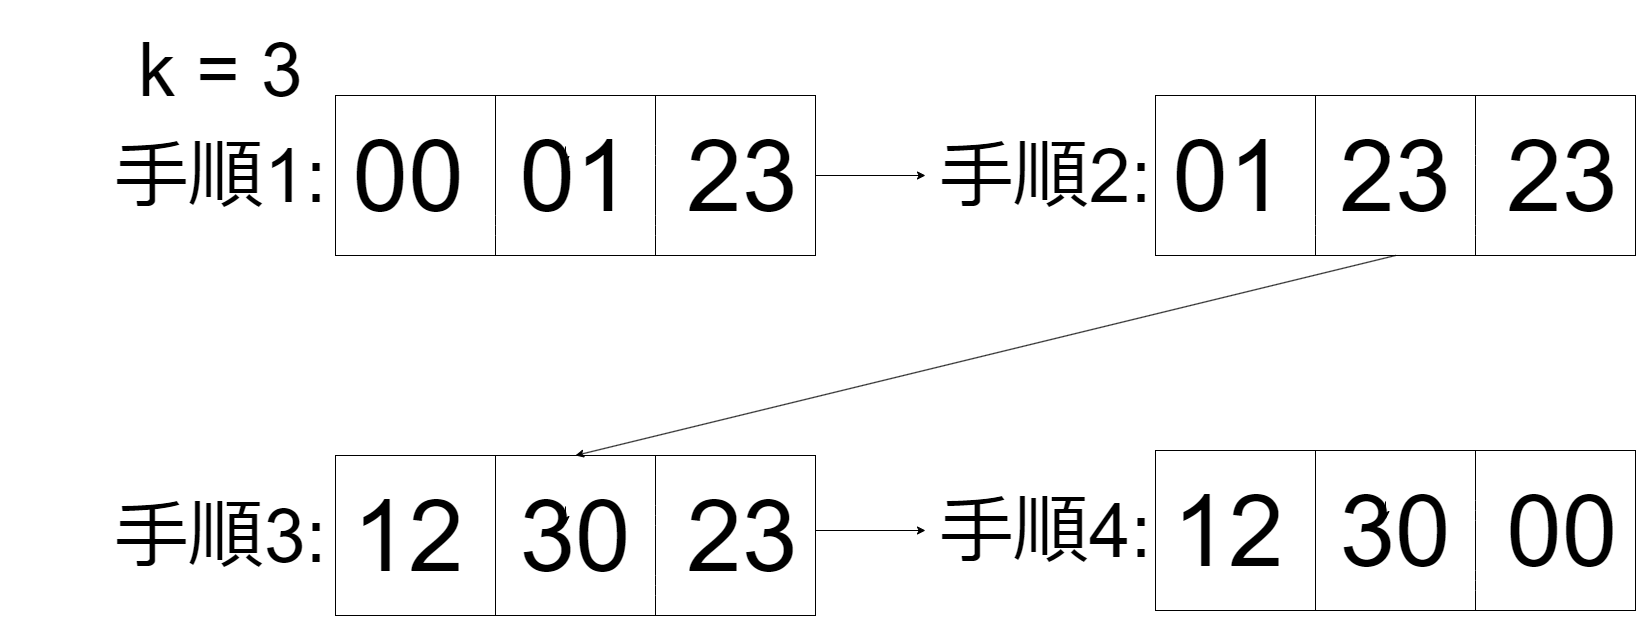

The diagram above was exported from draw.io. Its source (the exported page's mxGraphModel, read from the mxfile embedded in the PNG):
<mxGraphModel dx="2704" dy="2730" grid="1" gridSize="10" guides="1" tooltips="1" connect="1" arrows="1" fold="1" page="1" pageScale="1" pageWidth="1169" pageHeight="827" math="0" shadow="0">
  <root>
    <mxCell id="0" />
    <mxCell id="1" parent="0" />
    <mxCell id="8" value="" style="rounded=0;whiteSpace=wrap;html=1;strokeColor=default;fontFamily=Helvetica;fontSize=100;fontColor=default;fillColor=none;" parent="1" vertex="1">
      <mxGeometry x="200" y="120" width="480" height="160" as="geometry" />
    </mxCell>
    <mxCell id="9" value="" style="endArrow=none;html=1;fontFamily=Helvetica;fontSize=100;fontColor=default;" parent="1" edge="1">
      <mxGeometry width="50" height="50" relative="1" as="geometry">
        <mxPoint x="360" y="280" as="sourcePoint" />
        <mxPoint x="360" y="120" as="targetPoint" />
        <Array as="points">
          <mxPoint x="360" y="250" />
        </Array>
      </mxGeometry>
    </mxCell>
    <mxCell id="18" style="edgeStyle=none;html=1;fontFamily=Helvetica;fontSize=50;fontColor=default;" parent="1" edge="1">
      <mxGeometry relative="1" as="geometry">
        <mxPoint x="430" y="170.95238095238108" as="sourcePoint" />
        <mxPoint x="430" y="189.04761904761904" as="targetPoint" />
      </mxGeometry>
    </mxCell>
    <mxCell id="13" value="&lt;font style=&quot;font-size: 100px;&quot;&gt;00&amp;nbsp; 01&amp;nbsp; 23&lt;/font&gt;" style="text;html=1;strokeColor=none;fillColor=none;align=center;verticalAlign=middle;whiteSpace=wrap;rounded=0;fontFamily=Helvetica;fontSize=100;fontColor=default;" parent="1" vertex="1">
      <mxGeometry x="200" y="160" width="480" height="80" as="geometry" />
    </mxCell>
    <mxCell id="20" value="" style="endArrow=none;html=1;fontFamily=Helvetica;fontSize=100;fontColor=default;" parent="1" edge="1">
      <mxGeometry width="50" height="50" relative="1" as="geometry">
        <mxPoint x="520" y="280" as="sourcePoint" />
        <mxPoint x="520" y="120" as="targetPoint" />
        <Array as="points">
          <mxPoint x="520" y="250" />
          <mxPoint x="520" y="180" />
        </Array>
      </mxGeometry>
    </mxCell>
    <mxCell id="31" value="" style="endArrow=classic;html=1;exitX=1;exitY=0.5;exitDx=0;exitDy=0;exitPerimeter=0;" parent="1" source="13" edge="1">
      <mxGeometry width="50" height="50" relative="1" as="geometry">
        <mxPoint x="650" y="40" as="sourcePoint" />
        <mxPoint x="790" y="200" as="targetPoint" />
      </mxGeometry>
    </mxCell>
    <mxCell id="32" value="&lt;font style=&quot;font-size: 75px;&quot;&gt;手順1:&lt;/font&gt;" style="text;html=1;strokeColor=none;fillColor=none;align=center;verticalAlign=middle;whiteSpace=wrap;rounded=0;imageWidth=1000;imageHeight=1000;" parent="1" vertex="1">
      <mxGeometry x="-80" y="185" width="330" height="30" as="geometry" />
    </mxCell>
    <mxCell id="35" value="&lt;font style=&quot;font-size: 75px;&quot;&gt;k = 3&lt;/font&gt;" style="text;html=1;strokeColor=none;fillColor=none;align=center;verticalAlign=middle;whiteSpace=wrap;rounded=0;fontFamily=Helvetica;fontSize=100;fontColor=default;" parent="1" vertex="1">
      <mxGeometry x="-90" y="60" width="350" height="50" as="geometry" />
    </mxCell>
    <mxCell id="37" value="" style="endArrow=classic;html=1;fontFamily=Helvetica;fontSize=100;fontColor=default;exitX=0.5;exitY=1;exitDx=0;exitDy=0;entryX=0.5;entryY=0;entryDx=0;entryDy=0;" parent="1" source="26" target="43" edge="1">
      <mxGeometry width="50" height="50" relative="1" as="geometry">
        <mxPoint x="690" y="350" as="sourcePoint" />
        <mxPoint x="450" y="480" as="targetPoint" />
      </mxGeometry>
    </mxCell>
    <mxCell id="39" value="" style="group" parent="1" vertex="1" connectable="0">
      <mxGeometry x="1020" y="120" width="480" height="160" as="geometry" />
    </mxCell>
    <mxCell id="26" value="" style="rounded=0;whiteSpace=wrap;html=1;strokeColor=default;fontFamily=Helvetica;fontSize=100;fontColor=default;fillColor=none;" parent="39" vertex="1">
      <mxGeometry width="480" height="160" as="geometry" />
    </mxCell>
    <mxCell id="30" value="" style="endArrow=none;html=1;fontFamily=Helvetica;fontSize=100;fontColor=default;" parent="39" edge="1">
      <mxGeometry width="50" height="50" relative="1" as="geometry">
        <mxPoint x="320" y="160" as="sourcePoint" />
        <mxPoint x="320" as="targetPoint" />
        <Array as="points">
          <mxPoint x="320" y="130" />
          <mxPoint x="320" y="60" />
        </Array>
      </mxGeometry>
    </mxCell>
    <mxCell id="38" value="" style="group" parent="39" vertex="1" connectable="0">
      <mxGeometry y="40" width="480" height="80" as="geometry" />
    </mxCell>
    <mxCell id="28" style="edgeStyle=none;html=1;fontFamily=Helvetica;fontSize=50;fontColor=default;" parent="38" edge="1">
      <mxGeometry relative="1" as="geometry">
        <mxPoint x="230" y="10.95238095238119" as="sourcePoint" />
        <mxPoint x="230" y="29.047619047619037" as="targetPoint" />
      </mxGeometry>
    </mxCell>
    <mxCell id="29" value="01&amp;nbsp; 23&amp;nbsp; 23" style="text;html=1;strokeColor=none;fillColor=none;align=center;verticalAlign=middle;whiteSpace=wrap;rounded=0;fontFamily=Helvetica;fontSize=100;fontColor=default;" parent="38" vertex="1">
      <mxGeometry width="480" height="80" as="geometry" />
    </mxCell>
    <mxCell id="27" value="" style="endArrow=none;html=1;fontFamily=Helvetica;fontSize=100;fontColor=default;" parent="38" edge="1">
      <mxGeometry width="50" height="50" relative="1" as="geometry">
        <mxPoint x="160" y="120" as="sourcePoint" />
        <mxPoint x="160" y="-40" as="targetPoint" />
        <Array as="points">
          <mxPoint x="160" y="90" />
        </Array>
      </mxGeometry>
    </mxCell>
    <mxCell id="42" value="" style="group" parent="1" vertex="1" connectable="0">
      <mxGeometry x="200" y="480" width="480" height="160" as="geometry" />
    </mxCell>
    <mxCell id="43" value="" style="rounded=0;whiteSpace=wrap;html=1;strokeColor=default;fontFamily=Helvetica;fontSize=100;fontColor=default;fillColor=none;" parent="42" vertex="1">
      <mxGeometry width="480" height="160" as="geometry" />
    </mxCell>
    <mxCell id="44" value="" style="endArrow=none;html=1;fontFamily=Helvetica;fontSize=100;fontColor=default;" parent="42" edge="1">
      <mxGeometry width="50" height="50" relative="1" as="geometry">
        <mxPoint x="320" y="160" as="sourcePoint" />
        <mxPoint x="320" as="targetPoint" />
        <Array as="points">
          <mxPoint x="320" y="130" />
          <mxPoint x="320" y="60" />
        </Array>
      </mxGeometry>
    </mxCell>
    <mxCell id="45" value="" style="group" parent="42" vertex="1" connectable="0">
      <mxGeometry y="40" width="480" height="80" as="geometry" />
    </mxCell>
    <mxCell id="46" style="edgeStyle=none;html=1;fontFamily=Helvetica;fontSize=50;fontColor=default;" parent="45" edge="1">
      <mxGeometry relative="1" as="geometry">
        <mxPoint x="230" y="10.95238095238119" as="sourcePoint" />
        <mxPoint x="230" y="29.047619047619037" as="targetPoint" />
      </mxGeometry>
    </mxCell>
    <mxCell id="47" value="12&amp;nbsp; 30&amp;nbsp; 23" style="text;html=1;strokeColor=none;fillColor=none;align=center;verticalAlign=middle;whiteSpace=wrap;rounded=0;fontFamily=Helvetica;fontSize=100;fontColor=default;" parent="45" vertex="1">
      <mxGeometry width="480" height="80" as="geometry" />
    </mxCell>
    <mxCell id="63" value="" style="endArrow=none;html=1;fontFamily=Helvetica;fontSize=100;fontColor=default;" parent="45" edge="1">
      <mxGeometry width="50" height="50" relative="1" as="geometry">
        <mxPoint x="160" y="119.99999999999977" as="sourcePoint" />
        <mxPoint x="160" y="-40.00000000000023" as="targetPoint" />
      </mxGeometry>
    </mxCell>
    <mxCell id="48" value="&lt;font style=&quot;font-size: 75px;&quot;&gt;手順2:&lt;/font&gt;" style="text;html=1;strokeColor=none;fillColor=none;align=center;verticalAlign=middle;whiteSpace=wrap;rounded=0;imageWidth=1000;imageHeight=1000;" parent="1" vertex="1">
      <mxGeometry x="640" y="185" width="540" height="30" as="geometry" />
    </mxCell>
    <mxCell id="52" value="&lt;font style=&quot;font-size: 75px;&quot;&gt;手順3:&lt;/font&gt;" style="text;html=1;strokeColor=none;fillColor=none;align=center;verticalAlign=middle;whiteSpace=wrap;rounded=0;imageWidth=1000;imageHeight=1000;" parent="1" vertex="1">
      <mxGeometry x="-135" y="545" width="440" height="30" as="geometry" />
    </mxCell>
    <mxCell id="53" value="" style="group" parent="1" vertex="1" connectable="0">
      <mxGeometry x="1020" y="475" width="480" height="160" as="geometry" />
    </mxCell>
    <mxCell id="54" value="" style="rounded=0;whiteSpace=wrap;html=1;strokeColor=default;fontFamily=Helvetica;fontSize=100;fontColor=default;fillColor=none;" parent="53" vertex="1">
      <mxGeometry width="480" height="160" as="geometry" />
    </mxCell>
    <mxCell id="55" value="" style="endArrow=none;html=1;fontFamily=Helvetica;fontSize=100;fontColor=default;" parent="53" edge="1">
      <mxGeometry width="50" height="50" relative="1" as="geometry">
        <mxPoint x="320" y="160" as="sourcePoint" />
        <mxPoint x="320" as="targetPoint" />
        <Array as="points">
          <mxPoint x="320" y="130" />
          <mxPoint x="320" y="60" />
        </Array>
      </mxGeometry>
    </mxCell>
    <mxCell id="56" value="" style="group" parent="53" vertex="1" connectable="0">
      <mxGeometry y="40" width="480" height="80" as="geometry" />
    </mxCell>
    <mxCell id="57" style="edgeStyle=none;html=1;fontFamily=Helvetica;fontSize=50;fontColor=default;" parent="56" edge="1">
      <mxGeometry relative="1" as="geometry">
        <mxPoint x="230" y="10.95238095238119" as="sourcePoint" />
        <mxPoint x="230" y="29.047619047619037" as="targetPoint" />
      </mxGeometry>
    </mxCell>
    <mxCell id="58" value="12&amp;nbsp; 30&amp;nbsp; 00" style="text;html=1;strokeColor=none;fillColor=none;align=center;verticalAlign=middle;whiteSpace=wrap;rounded=0;fontFamily=Helvetica;fontSize=100;fontColor=default;" parent="56" vertex="1">
      <mxGeometry width="480" height="80" as="geometry" />
    </mxCell>
    <mxCell id="61" value="" style="endArrow=none;html=1;fontFamily=Helvetica;fontSize=100;fontColor=default;" parent="53" edge="1">
      <mxGeometry width="50" height="50" relative="1" as="geometry">
        <mxPoint x="160" y="160" as="sourcePoint" />
        <mxPoint x="160" as="targetPoint" />
      </mxGeometry>
    </mxCell>
    <mxCell id="59" value="" style="endArrow=classic;html=1;exitX=1;exitY=0.5;exitDx=0;exitDy=0;exitPerimeter=0;" parent="1" edge="1">
      <mxGeometry width="50" height="50" relative="1" as="geometry">
        <mxPoint x="680.0000000000002" y="555" as="sourcePoint" />
        <mxPoint x="790" y="555" as="targetPoint" />
      </mxGeometry>
    </mxCell>
    <mxCell id="60" value="&lt;span style=&quot;font-size: 75px;&quot;&gt;手順4:&lt;/span&gt;" style="text;html=1;strokeColor=none;fillColor=none;align=center;verticalAlign=middle;whiteSpace=wrap;rounded=0;imageWidth=1000;imageHeight=1000;" parent="1" vertex="1">
      <mxGeometry x="790" y="540" width="240" height="30" as="geometry" />
    </mxCell>
  </root>
</mxGraphModel>